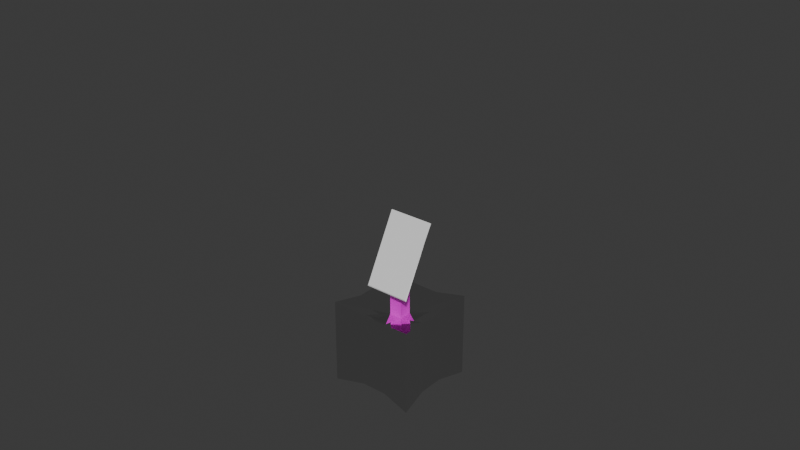 # Source: froot.blend  (saved by Blender 4.2.67; exported with 4.5.12 LTS)
import bpy
from mathutils import Matrix  # noqa: F401  (used for matrix-valued properties, if any)

bpy.ops.wm.read_factory_settings(use_empty=True)
scene = bpy.context.scene
scene.name = 'Scene'

# ---- collections
col_collection = bpy.data.collections.new('Collection'); scene.collection.children.link(col_collection)

# ---- materials (node trees are filled in below, after node groups)
mat_material_004 = bpy.data.materials.new('Material.004')
mat_material_004.diffuse_color = (0.0, 0.8004, 0.0003728, 1.0)
mat_material_004.roughness = 1.0
mat_material_004.metallic = 1.0
mat_material = bpy.data.materials.new('Material')
mat_material.diffuse_color = (0.8007, 0.0, 0.351, 1.0)
mat_material.metallic = 1.0
mat_material_002 = bpy.data.materials.new('Material.002')
mat_material_002.diffuse_color = (1.0, 0.3668, 0.04693, 1.0)
mat_material_002.roughness = 0.7143
mat_material_002.metallic = 1.0

# ---- node groups
ng_nodegroup_005 = bpy.data.node_groups.new('NodeGroup.005', 'GeometryNodeTree')
_s = ng_nodegroup_005.interface.new_socket(name='Vector', in_out='OUTPUT', socket_type='NodeSocketVector')
_s = ng_nodegroup_005.interface.new_socket(name='Vector', in_out='INPUT', socket_type='NodeSocketVector')
_s.min_value = -1e+04
_s.max_value = 1e+04
_s = ng_nodegroup_005.interface.new_socket(name='W', in_out='INPUT', socket_type='NodeSocketFloat')
_N = ng_nodegroup_005.nodes; _L = ng_nodegroup_005.links
n0 = _N.new('NodeGroupOutput'); n0.name = 'Group Output'; n0.location = (429, 142)
n1 = _N.new('NodeGroupInput'); n1.name = 'Group Input'; n1.location = (-200, 0)
n2 = _N.new('ShaderNodeVectorMath'); n2.name = 'Vector Math'; n2.location = (224, 181)
n2.operation = 'MULTIPLY'
n3 = _N.new('ShaderNodeMath'); n3.name = 'Math'; n3.location = (5, 270)
n3.operation = 'DIVIDE'
n3.inputs[0].default_value = 1.0
n4 = _N.new('ShaderNodeValue'); n4.name = 'Value'; n4.location = (-328, 151)
n4.outputs[0].default_value = 2.0
n5 = _N.new('ShaderNodeMath'); n5.name = 'Math.001'; n5.location = (-152, 218)
n5.operation = 'SUBTRACT'
_L.new(n2.outputs[0], n0.inputs[0])
_L.new(n1.outputs[0], n2.inputs[0])
_L.new(n1.outputs[1], n5.inputs[1])
_L.new(n4.outputs[0], n5.inputs[0])
_L.new(n5.outputs[0], n3.inputs[1])
_L.new(n3.outputs[0], n2.inputs[1])
n0.is_active_output = True
ng_nodegroup_004 = bpy.data.node_groups.new('NodeGroup.004', 'GeometryNodeTree')
_s = ng_nodegroup_004.interface.new_socket(name='Vector', in_out='OUTPUT', socket_type='NodeSocketVector')
_s = ng_nodegroup_004.interface.new_socket(name='W', in_out='OUTPUT', socket_type='NodeSocketFloat')
_s = ng_nodegroup_004.interface.new_socket(name='Angle', in_out='INPUT', socket_type='NodeSocketFloat')
_s = ng_nodegroup_004.interface.new_socket(name='Vector', in_out='INPUT', socket_type='NodeSocketVector')
_s = ng_nodegroup_004.interface.new_socket(name='W', in_out='INPUT', socket_type='NodeSocketFloat')
_s.default_value = 0.5
_s.min_value = -1e+04
_s.max_value = 1e+04
_N = ng_nodegroup_004.nodes; _L = ng_nodegroup_004.links
n0 = _N.new('NodeGroupOutput'); n0.name = 'Group Output'; n0.location = (593, 46)
n1 = _N.new('NodeGroupInput'); n1.name = 'Group Input'; n1.location = (-789, 80)
n2 = _N.new('ShaderNodeSeparateXYZ'); n2.name = 'Separate XYZ'; n2.location = (-374, 277)
n3 = _N.new('ShaderNodeCombineXYZ'); n3.name = 'Combine XYZ'; n3.location = (419, 202)
n4 = _N.new('ShaderNodeMath'); n4.name = 'Math'; n4.location = (127, -2)
n5 = _N.new('ShaderNodeMath'); n5.name = 'Math.001'; n5.location = (-78, 49)
n5.operation = 'MULTIPLY'
n6 = _N.new('ShaderNodeMath'); n6.name = 'Math.002'; n6.location = (-103, -146)
n6.operation = 'MULTIPLY'
n7 = _N.new('ShaderNodeMath'); n7.name = 'Math.003'; n7.location = (-364, 71)
n7.operation = 'COSINE'
n8 = _N.new('ShaderNodeMath'); n8.name = 'Math.004'; n8.location = (-401, -141)
n8.operation = 'MULTIPLY'
n8.inputs[1].default_value = -1.0
n9 = _N.new('ShaderNodeMath'); n9.name = 'Math.005'; n9.location = (-609, -141)
n9.operation = 'SINE'
n9.inputs[1].default_value = -1.0
n10 = _N.new('ShaderNodeMath'); n10.name = 'Math.006'; n10.location = (143, -294)
n11 = _N.new('ShaderNodeMath'); n11.name = 'Math.007'; n11.location = (-127, -330)
n11.operation = 'MULTIPLY'
n12 = _N.new('ShaderNodeMath'); n12.name = 'Math.008'; n12.location = (-145, -529)
n12.operation = 'MULTIPLY'
_L.new(n1.outputs[1], n2.inputs[0])
_L.new(n3.outputs[0], n0.inputs[0])
_L.new(n2.outputs[0], n3.inputs[0])
_L.new(n2.outputs[1], n3.inputs[1])
_L.new(n4.outputs[0], n3.inputs[2])
_L.new(n5.outputs[0], n4.inputs[0])
_L.new(n6.outputs[0], n4.inputs[1])
_L.new(n7.outputs[0], n5.inputs[0])
_L.new(n9.outputs[0], n8.inputs[0])
_L.new(n8.outputs[0], n6.inputs[0])
_L.new(n2.outputs[2], n5.inputs[1])
_L.new(n1.outputs[2], n6.inputs[1])
_L.new(n1.outputs[0], n7.inputs[0])
_L.new(n1.outputs[0], n9.inputs[0])
_L.new(n10.outputs[0], n0.inputs[1])
_L.new(n11.outputs[0], n10.inputs[0])
_L.new(n12.outputs[0], n10.inputs[1])
_L.new(n2.outputs[2], n11.inputs[0])
_L.new(n9.outputs[0], n11.inputs[1])
_L.new(n1.outputs[2], n12.inputs[0])
_L.new(n7.outputs[0], n12.inputs[1])
n0.is_active_output = True
ng_4d_002 = bpy.data.node_groups.new('4d.002', 'GeometryNodeTree')
_s = ng_4d_002.interface.new_socket(name='Geometry', in_out='OUTPUT', socket_type='NodeSocketGeometry')
_s = ng_4d_002.interface.new_socket(name='Geometry', in_out='INPUT', socket_type='NodeSocketGeometry')
_s = ng_4d_002.interface.new_socket(name='W', in_out='INPUT', socket_type='NodeSocketFloat')
_s = ng_4d_002.interface.new_socket(name='W^2', in_out='INPUT', socket_type='NodeSocketFloat')
_s.default_value = 0.5
_s.min_value = -1e+04
_s.max_value = 1e+04
ng_4d_002.is_modifier = True
_N = ng_4d_002.nodes; _L = ng_4d_002.links
n0 = _N.new('NodeGroupInput'); n0.name = 'Group Input'; n0.location = (-340, 0)
n1 = _N.new('NodeGroupOutput'); n1.name = 'Group Output'; n1.location = (948, 78)
n2 = _N.new('GeometryNodeSetPosition'); n2.name = 'Set Position'; n2.location = (714, 107)
n3 = _N.new('GeometryNodeGroup'); n3.name = 'Group'; n3.location = (896, 370)
n3.node_tree = ng_nodegroup_005
n4 = _N.new('GeometryNodeInputPosition'); n4.name = 'Position'; n4.location = (308, 345)
n5 = _N.new('GeometryNodeGroup'); n5.name = 'Group.001'; n5.location = (585, 544)
n5.label = 'rot 4d xy'
n5.node_tree = ng_nodegroup_004
n6 = _N.new('ShaderNodeMath'); n6.name = 'Math'; n6.location = (370, 607)
n6.operation = 'RADIANS'
n7 = _N.new('ShaderNodeMapRange'); n7.name = 'Map Range'; n7.location = (102, 114)
n7.inputs[3].default_value = -1.0
n8 = _N.new('GeometryNodeInputSceneTime'); n8.name = 'Scene Time'; n8.location = (80, 627)
_L.new(n3.outputs[0], n2.inputs[2])
_L.new(n2.outputs[0], n1.inputs[0])
_L.new(n4.outputs[0], n5.inputs[1])
_L.new(n5.outputs[0], n3.inputs[0])
_L.new(n5.outputs[1], n3.inputs[1])
_L.new(n7.outputs[0], n5.inputs[2])
_L.new(n0.outputs[2], n7.inputs[0])
_L.new(n0.outputs[0], n2.inputs[0])
_L.new(n8.outputs[1], n6.inputs[0])
_L.new(n6.outputs[0], n5.inputs[0])
n1.is_active_output = True

# ---- material node trees
mat_material_004.use_nodes = True; mat_material_004.node_tree.nodes.clear()
_N = mat_material_004.node_tree.nodes; _L = mat_material_004.node_tree.links
n0 = _N.new('ShaderNodeBsdfPrincipled'); n0.name = 'Principled BSDF'; n0.location = (10, 300)
n1 = _N.new('ShaderNodeOutputMaterial'); n1.name = 'Material Output'; n1.location = (300, 300)
_L.new(n0.outputs[0], n1.inputs[0])
n1.is_active_output = True
mat_material.use_nodes = True; mat_material.node_tree.nodes.clear()
_N = mat_material.node_tree.nodes; _L = mat_material.node_tree.links
n0 = _N.new('ShaderNodeBsdfPrincipled'); n0.name = 'Principled BSDF'; n0.location = (10, 300)
n0.inputs[1].default_value = 1.0
n0.inputs[2].default_value = 0.0
n1 = _N.new('ShaderNodeOutputMaterial'); n1.name = 'Material Output'; n1.location = (300, 300)
_L.new(n0.outputs[0], n1.inputs[0])
n1.is_active_output = True
mat_material_002.use_nodes = True; mat_material_002.node_tree.nodes.clear()
_N = mat_material_002.node_tree.nodes; _L = mat_material_002.node_tree.links
n0 = _N.new('ShaderNodeBsdfPrincipled'); n0.name = 'Principled BSDF'; n0.location = (10, 300)
n0.inputs[0].default_value = (0.8004, 0.0, 0.7185, 1.0)
n1 = _N.new('ShaderNodeOutputMaterial'); n1.name = 'Material Output'; n1.location = (300, 300)
_L.new(n0.outputs[0], n1.inputs[0])
n1.is_active_output = True

# ---- world
world_world = bpy.data.worlds.new('World'); scene.world = world_world
world_world.use_nodes = True; world_world.node_tree.nodes.clear()
_N = world_world.node_tree.nodes; _L = world_world.node_tree.links
n0 = _N.new('ShaderNodeOutputWorld'); n0.name = 'World Output'; n0.location = (300, 300)
n1 = _N.new('ShaderNodeBackground'); n1.name = 'Background'; n1.location = (10, 300)
n1.inputs[0].default_value = (0.05088, 0.05088, 0.05088, 1.0)
_L.new(n1.outputs[0], n0.inputs[0])
n0.is_active_output = True
world_world.color = (0.05088, 0.05088, 0.05088)
world_world.sun_shadow_jitter_overblur = 0.0

# ---- meshes
me_cube_006 = bpy.data.meshes.new('Cube.006')
me_cube_006.from_pydata([(-0.6653, -0.6653, -0.6653), (-0.6653, -0.6653, 0.6653), (-0.6653, 0.6653, -0.6653), (-0.6653, 0.6653, 0.6653), (0.6653, -0.6653, -0.6653), (0.6653, -0.6653, 0.6653), (0.6653, 0.6653, -0.6653), (0.6653, 0.6653, 0.6653), (-0.5901, -0.2, -0.5901), (-0.5901, -0.2, 0.5901), (0.5901, -0.2, -0.5901), (0.5901, -0.2, 0.5901), (-0.5901, 0.2, 0.5901), (0.5901, 0.2, -0.5901), (-0.5901, 0.2, -0.5901), (0.5901, 0.2, 0.5901), (0.2, 0.5901, -0.5901), (0.2, 0.5901, 0.5901), (0.2, -0.5901, -0.5901), (0.2, -0.5901, 0.5901), (0.1, -0.1, 0.4204), (0.2, -0.2, -0.4204), (0.2, 0.2, -0.4204), (0.1, 0.1, 0.4204), (-0.2, 0.5901, -0.5901), (-0.2, -0.5901, 0.5901), (-0.2, -0.2, -0.4204), (-0.2, 0.2, -0.4204), (-0.2, 0.5901, 0.5901), (-0.2, -0.5901, -0.5901), (-0.1, -0.1, 0.4204), (-0.1, 0.1, 0.4204), (0.1, -0.1, 0.4204), (0.1, 0.1, 0.4204), (-0.1, -0.1, 0.4204), (-0.1, 0.1, 0.4204), (0.1, 0.1, 1.204), (0.1, -0.1, 0.8056), (-0.1, 0.1, 1.204), (-0.1, -0.1, 0.8056)], [], [(14, 12, 3, 2), (16, 17, 7, 6), (10, 11, 5, 4), (29, 25, 1, 0), (21, 10, 4, 18), (30, 9, 1, 25), (31, 12, 9, 30), (22, 13, 10, 21), (13, 15, 11, 10), (0, 1, 9, 8), (6, 7, 15, 13), (16, 6, 13, 22), (28, 3, 12, 31), (8, 9, 12, 14), (7, 17, 23, 15), (24, 16, 22, 27), (27, 22, 21, 26), (15, 23, 20, 11), (11, 20, 19, 5), (26, 21, 18, 29), (4, 5, 19, 18), (24, 28, 17, 16), (2, 3, 28, 24), (8, 26, 29, 0), (14, 27, 26, 8), (2, 24, 27, 14), (17, 28, 31, 23), (20, 30, 25, 19), (18, 19, 25, 29), (34, 32, 37, 39), (35, 34, 39, 38), (33, 35, 38, 36), (32, 33, 36, 37)])
me_cube_006.polygons.foreach_set('material_index', [1, 1, 1, 1, 1, 1, 1, 1, 1, 1, 1, 1, 1, 1, 1, 1, 1, 1, 1, 1, 1, 1, 1, 1, 1, 1, 1, 1, 1, 2, 2, 2, 2])
_uv = me_cube_006.uv_layers.new(name='UVMap')
_uv.uv.foreach_set('vector', [0.375, 0.1503, 0.625, 0.1503, 0.625, 0.25, 0.375, 0.25, 0.375, 0.3924, 0.625, 0.3924, 0.625, 0.5, 0.375, 0.5, 0.375, 0.6499, 0.625, 0.6499, 0.625, 0.75, 0.375, 0.75, 0.375, 0.9204, 0.625, 0.9204, 0.625, 1.0, 0.375, 1.0, 0.2674, 0.6499, 0.375, 0.6499, 0.375, 0.75, 0.2674, 0.75, 0.7954, 0.6499, 0.875, 0.6499, 0.875, 0.75, 0.7954, 0.75, 0.7954, 0.5997, 0.875, 0.5997, 0.875, 0.6499, 0.7954, 0.6499, 0.2674, 0.5997, 0.375, 0.5997, 0.375, 0.6499, 0.2674, 0.6499, 0.375, 0.5997, 0.625, 0.5997, 0.625, 0.6499, 0.375, 0.6499, 0.375, 0.0, 0.625, 0.0, 0.625, 0.1001, 0.375, 0.1001, 0.375, 0.5, 0.625, 0.5, 0.625, 0.5997, 0.375, 0.5997, 0.2674, 0.5, 0.375, 0.5, 0.375, 0.5997, 0.2674, 0.5997, 0.7954, 0.5, 0.875, 0.5, 0.875, 0.5997, 0.7954, 0.5997, 0.375, 0.1001, 0.625, 0.1001, 0.625, 0.1503, 0.375, 0.1503, 0.625, 0.5, 0.7326, 0.5, 0.7326, 0.5997, 0.625, 0.5997, 0.2046, 0.5, 0.2674, 0.5, 0.2674, 0.5997, 0.2046, 0.5997, 0.2046, 0.5997, 0.2674, 0.5997, 0.2674, 0.6499, 0.2046, 0.6499, 0.625, 0.5997, 0.7326, 0.5997, 0.7326, 0.6499, 0.625, 0.6499, 0.625, 0.6499, 0.7326, 0.6499, 0.7326, 0.75, 0.625, 0.75, 0.2046, 0.6499, 0.2674, 0.6499, 0.2674, 0.75, 0.2046, 0.75, 0.375, 0.75, 0.625, 0.75, 0.625, 0.8576, 0.375, 0.8576, 0.375, 0.3296, 0.625, 0.3296, 0.625, 0.3924, 0.375, 0.3924, 0.375, 0.25, 0.625, 0.25, 0.625, 0.3296, 0.375, 0.3296, 0.125, 0.6499, 0.2046, 0.6499, 0.2046, 0.75, 0.125, 0.75, 0.125, 0.5997, 0.2046, 0.5997, 0.2046, 0.6499, 0.125, 0.6499, 0.125, 0.5, 0.2046, 0.5, 0.2046, 0.5997, 0.125, 0.5997, 0.7326, 0.5, 0.7954, 0.5, 0.7954, 0.5997, 0.7326, 0.5997, 0.7326, 0.6499, 0.7954, 0.6499, 0.7954, 0.75, 0.7326, 0.75, 0.375, 0.8576, 0.625, 0.8576, 0.625, 0.9204, 0.375, 0.9204, 0.7954, 0.6499, 0.7326, 0.6499, 0.7326, 0.6499, 0.7954, 0.6499, 0.7954, 0.5997, 0.7954, 0.6499, 0.7954, 0.6499, 0.7954, 0.5997, 0.7326, 0.5997, 0.7954, 0.5997, 0.7954, 0.5997, 0.7326, 0.5997, 0.7326, 0.6499, 0.7326, 0.5997, 0.7326, 0.5997, 0.7326, 0.6499])
_ca = me_cube_006.color_attributes.new('Attribute', 'BYTE_COLOR', 'CORNER')
_ca.data.foreach_set('color', [1.0, 1.0, 1.0, 1.0, 1.0, 1.0, 1.0, 1.0, 1.0, 1.0, 1.0, 1.0, 1.0, 1.0, 1.0, 1.0, 1.0, 1.0, 1.0, 1.0, 1.0, 1.0, 1.0, 1.0, 1.0, 1.0, 1.0, 1.0, 1.0, 1.0, 1.0, 1.0, 1.0, 1.0, 1.0, 1.0, 1.0, 1.0, 1.0, 1.0, 1.0, 1.0, 1.0, 1.0, 1.0, 1.0, 1.0, 1.0, 1.0, 1.0, 1.0, 1.0, 1.0, 1.0, 1.0, 1.0, 1.0, 1.0, 1.0, 1.0, 1.0, 1.0, 1.0, 1.0, 1.0, 1.0, 1.0, 1.0, 1.0, 1.0, 1.0, 1.0, 1.0, 1.0, 1.0, 1.0, 1.0, 1.0, 1.0, 1.0, 1.0, 1.0, 1.0, 1.0, 1.0, 1.0, 1.0, 1.0, 1.0, 1.0, 1.0, 1.0, 1.0, 1.0, 1.0, 1.0, 1.0, 1.0, 1.0, 1.0, 1.0, 1.0, 1.0, 1.0, 1.0, 1.0, 1.0, 1.0, 1.0, 1.0, 1.0, 1.0, 1.0, 1.0, 1.0, 1.0, 1.0, 1.0, 1.0, 1.0, 1.0, 1.0, 1.0, 1.0, 1.0, 1.0, 1.0, 1.0, 1.0, 1.0, 1.0, 1.0, 1.0, 1.0, 1.0, 1.0, 1.0, 1.0, 1.0, 1.0, 1.0, 1.0, 1.0, 1.0, 1.0, 1.0, 1.0, 1.0, 1.0, 1.0, 1.0, 1.0, 1.0, 1.0, 1.0, 1.0, 1.0, 1.0, 1.0, 1.0, 1.0, 1.0, 1.0, 1.0, 1.0, 1.0, 1.0, 1.0, 1.0, 1.0, 1.0, 1.0, 1.0, 1.0, 1.0, 1.0, 1.0, 1.0, 1.0, 1.0, 1.0, 1.0, 1.0, 1.0, 1.0, 1.0, 1.0, 1.0, 1.0, 1.0, 1.0, 1.0, 1.0, 1.0, 1.0, 1.0, 1.0, 1.0, 1.0, 1.0, 1.0, 1.0, 1.0, 1.0, 1.0, 1.0, 1.0, 1.0, 1.0, 1.0, 1.0, 1.0, 1.0, 1.0, 1.0, 1.0, 1.0, 1.0, 1.0, 1.0, 1.0, 1.0, 1.0, 1.0, 1.0, 1.0, 1.0, 1.0, 1.0, 1.0, 1.0, 1.0, 1.0, 1.0, 1.0, 1.0, 1.0, 1.0, 1.0, 1.0, 1.0, 1.0, 1.0, 1.0, 1.0, 1.0, 1.0, 1.0, 1.0, 1.0, 1.0, 1.0, 1.0, 1.0, 1.0, 1.0, 1.0, 1.0, 1.0, 1.0, 1.0, 1.0, 1.0, 1.0, 1.0, 1.0, 1.0, 1.0, 1.0, 1.0, 1.0, 1.0, 1.0, 1.0, 1.0, 1.0, 1.0, 1.0, 1.0, 1.0, 1.0, 1.0, 1.0, 1.0, 1.0, 1.0, 1.0, 1.0, 1.0, 1.0, 1.0, 1.0, 1.0, 1.0, 1.0, 1.0, 1.0, 1.0, 1.0, 1.0, 1.0, 1.0, 1.0, 1.0, 1.0, 1.0, 1.0, 1.0, 1.0, 1.0, 1.0, 1.0, 1.0, 1.0, 1.0, 1.0, 1.0, 1.0, 1.0, 1.0, 1.0, 1.0, 1.0, 1.0, 1.0, 1.0, 1.0, 1.0, 1.0, 1.0, 1.0, 1.0, 1.0, 1.0, 1.0, 1.0, 1.0, 1.0, 1.0, 1.0, 1.0, 1.0, 1.0, 1.0, 1.0, 1.0, 1.0, 1.0, 1.0, 1.0, 1.0, 1.0, 1.0, 1.0, 1.0, 1.0, 1.0, 1.0, 1.0, 1.0, 1.0, 1.0, 1.0, 1.0, 1.0, 1.0, 1.0, 1.0, 1.0, 1.0, 1.0, 1.0, 1.0, 1.0, 1.0, 1.0, 1.0, 1.0, 1.0, 1.0, 1.0, 1.0, 1.0, 1.0, 1.0, 1.0, 1.0, 1.0, 1.0, 1.0, 1.0, 1.0, 1.0, 1.0, 1.0, 1.0, 1.0, 1.0, 1.0, 1.0, 1.0, 1.0, 1.0, 1.0, 1.0, 1.0, 1.0, 1.0, 1.0, 1.0, 1.0, 1.0, 1.0, 1.0, 1.0, 1.0, 1.0, 1.0, 1.0, 1.0, 1.0, 1.0, 1.0, 1.0, 1.0, 1.0, 1.0, 1.0, 1.0, 1.0, 1.0, 1.0, 1.0, 1.0, 1.0, 1.0, 1.0, 1.0, 1.0, 1.0, 1.0, 1.0, 1.0, 1.0, 1.0, 1.0, 1.0, 1.0, 1.0, 1.0, 1.0, 1.0, 1.0, 1.0, 1.0, 1.0, 1.0, 1.0, 1.0, 1.0, 1.0, 1.0, 1.0, 1.0, 1.0, 1.0, 1.0, 1.0, 1.0, 1.0, 1.0, 1.0, 1.0, 1.0, 1.0, 1.0, 1.0, 1.0, 1.0, 1.0, 1.0, 1.0, 1.0, 1.0, 1.0, 1.0, 1.0, 1.0, 1.0, 1.0, 1.0, 1.0, 1.0, 1.0, 1.0, 1.0, 1.0, 1.0, 1.0, 1.0, 1.0, 1.0, 1.0, 1.0, 1.0, 1.0, 1.0, 1.0, 1.0, 1.0, 1.0, 1.0, 1.0, 1.0, 1.0, 1.0, 1.0, 1.0, 1.0, 1.0, 1.0, 1.0, 1.0, 1.0, 1.0, 1.0, 1.0, 1.0])
me_cube_006.materials.append(mat_material_004)
me_cube_006.materials.append(mat_material)
me_cube_006.materials.append(mat_material_002)
me_cube_006.update()
me_cube_007 = bpy.data.meshes.new('Cube.007')
me_cube_007.from_pydata([(0.3424, -0.3027, 0.9105), (0.3576, 0.2473, 1.91), (-0.3424, -0.3027, 0.9105), (-0.3576, 0.2473, 1.91), (0.3424, 0.2527, 1.89), (0.3576, -0.2973, 0.8895), (-0.3424, 0.2527, 1.89), (-0.3576, -0.2973, 0.8895), (0.1, -0.1, 1.208), (0.1, 0.1, 1.607), (-0.1, -0.1, 1.208), (-0.1, 0.1, 1.607), (0.1, 0.1, 1.204), (0.1, -0.1, 0.8056), (-0.1, 0.1, 1.204), (-0.1, -0.1, 0.8056)], [], [(5, 4, 1, 0), (4, 6, 3, 1), (6, 7, 2, 3), (7, 5, 0, 2), (0, 1, 3, 2), (5, 7, 6, 4), (13, 12, 9, 8), (12, 14, 11, 9), (14, 15, 10, 11), (15, 13, 8, 10), (8, 9, 11, 10)])
me_cube_007.polygons.foreach_set('material_index', [0, 0, 0, 0, 0, 0, 2, 2, 2, 2, 2])
_uv = me_cube_007.uv_layers.new(name='UVMap')
_uv.uv.foreach_set('vector', [0.7326, 0.6499, 0.7326, 0.5997, 0.7326, 0.5997, 0.7326, 0.6499, 0.7326, 0.5997, 0.7954, 0.5997, 0.7954, 0.5997, 0.7326, 0.5997, 0.7954, 0.5997, 0.7954, 0.6499, 0.7954, 0.6499, 0.7954, 0.5997, 0.7954, 0.6499, 0.7326, 0.6499, 0.7326, 0.6499, 0.7954, 0.6499, 0.7326, 0.6499, 0.7326, 0.5997, 0.7954, 0.5997, 0.7954, 0.6499, 0.7326, 0.6499, 0.7954, 0.6499, 0.7954, 0.5997, 0.7326, 0.5997, 0.7326, 0.6499, 0.7326, 0.5997, 0.7326, 0.5997, 0.7326, 0.6499, 0.7326, 0.5997, 0.7954, 0.5997, 0.7954, 0.5997, 0.7326, 0.5997, 0.7954, 0.5997, 0.7954, 0.6499, 0.7954, 0.6499, 0.7954, 0.5997, 0.7954, 0.6499, 0.7326, 0.6499, 0.7326, 0.6499, 0.7954, 0.6499, 0.7326, 0.6499, 0.7326, 0.5997, 0.7954, 0.5997, 0.7954, 0.6499])
_ca = me_cube_007.color_attributes.new('Attribute', 'BYTE_COLOR', 'CORNER')
_ca.data.foreach_set('color', [1.0, 1.0, 1.0, 1.0, 1.0, 1.0, 1.0, 1.0, 1.0, 1.0, 1.0, 1.0, 1.0, 1.0, 1.0, 1.0, 1.0, 1.0, 1.0, 1.0, 1.0, 1.0, 1.0, 1.0, 1.0, 1.0, 1.0, 1.0, 1.0, 1.0, 1.0, 1.0, 1.0, 1.0, 1.0, 1.0, 1.0, 1.0, 1.0, 1.0, 1.0, 1.0, 1.0, 1.0, 1.0, 1.0, 1.0, 1.0, 1.0, 1.0, 1.0, 1.0, 1.0, 1.0, 1.0, 1.0, 1.0, 1.0, 1.0, 1.0, 1.0, 1.0, 1.0, 1.0, 1.0, 1.0, 1.0, 1.0, 1.0, 1.0, 1.0, 1.0, 1.0, 1.0, 1.0, 1.0, 1.0, 1.0, 1.0, 1.0, 1.0, 1.0, 1.0, 1.0, 1.0, 1.0, 1.0, 1.0, 1.0, 1.0, 1.0, 1.0, 1.0, 1.0, 1.0, 1.0, 1.0, 1.0, 1.0, 1.0, 1.0, 1.0, 1.0, 1.0, 1.0, 1.0, 1.0, 1.0, 1.0, 1.0, 1.0, 1.0, 1.0, 1.0, 1.0, 1.0, 1.0, 1.0, 1.0, 1.0, 1.0, 1.0, 1.0, 1.0, 1.0, 1.0, 1.0, 1.0, 1.0, 1.0, 1.0, 1.0, 1.0, 1.0, 1.0, 1.0, 1.0, 1.0, 1.0, 1.0, 1.0, 1.0, 1.0, 1.0, 1.0, 1.0, 1.0, 1.0, 1.0, 1.0, 1.0, 1.0, 1.0, 1.0, 1.0, 1.0, 1.0, 1.0, 1.0, 1.0, 1.0, 1.0, 1.0, 1.0, 1.0, 1.0, 1.0, 1.0, 1.0, 1.0, 1.0, 1.0, 1.0, 1.0, 1.0, 1.0])
me_cube_007.materials.append(mat_material_004)
me_cube_007.materials.append(mat_material)
me_cube_007.materials.append(mat_material_002)
me_cube_007.update()

# ---- objects
ob_cube_003 = bpy.data.objects.new('Cube.003', me_cube_006)
ob_cube_001 = bpy.data.objects.new('Cube.001', me_cube_007)

# ---- transforms, parenting, visibility, modifiers, constraints
ob_cube_003.location = (0.0, 0.0, 0.0)
_vg = ob_cube_003.vertex_groups.new(name='W')
_m = ob_cube_003.modifiers.new('4d', 'NODES')
_m.node_group = ng_4d_002
_gi = [s.identifier for s in ng_4d_002.interface.items_tree if s.item_type == 'SOCKET' and s.in_out == 'INPUT']
_m[_gi[2]] = 0.51  # W^2
_m[_gi[2] + '_use_attribute'] = True; _m[_gi[2] + '_attribute_name'] = 'W'
_m.show_group_selector = False
ob_cube_001.location = (0.0, 0.0, 0.0)
_vg = ob_cube_001.vertex_groups.new(name='W')
_m = ob_cube_001.modifiers.new('4d', 'NODES')
_m.node_group = ng_4d_002
_gi = [s.identifier for s in ng_4d_002.interface.items_tree if s.item_type == 'SOCKET' and s.in_out == 'INPUT']
_m[_gi[2]] = 0.51  # W^2
_m[_gi[2] + '_use_attribute'] = True; _m[_gi[2] + '_attribute_name'] = 'W'
_m.show_group_selector = False

# ---- collection membership
col_collection.objects.link(ob_cube_003)
col_collection.objects.link(ob_cube_001)

# ---- scene / render settings (as saved in the file)
scene.frame_start = 1; scene.frame_end = 360; scene.frame_set(0)
scene.render.engine = 'BLENDER_EEVEE_NEXT'
bpy.context.view_layer.update()

# ---- added for rendering (the .blend has no active camera and no usable light): camera, sun
cam_auto = bpy.data.cameras.new('AutoCamera')
cam_auto.lens = 50.0
cam_auto.sensor_width = 36.0
cam_auto.clip_end = 1000.0
ob_auto_camera = bpy.data.objects.new('AutoCamera', cam_auto)
scene.collection.objects.link(ob_auto_camera)
ob_auto_camera.location = (2.95149, -3.54179, 2.98375)
ob_auto_camera.rotation_euler = (1.09748, -7.21219e-08, 0.694738)
scene.camera = ob_auto_camera
light_auto_sun = bpy.data.lights.new('AutoSun', 'SUN')
light_auto_sun.energy = 3.0
light_auto_sun.angle = 0.0523599
ob_auto_sun = bpy.data.objects.new('AutoSun', light_auto_sun)
scene.collection.objects.link(ob_auto_sun)
ob_auto_sun.rotation_euler = (0.872665, 0.174533, 0.523599)
bpy.context.view_layer.update()

